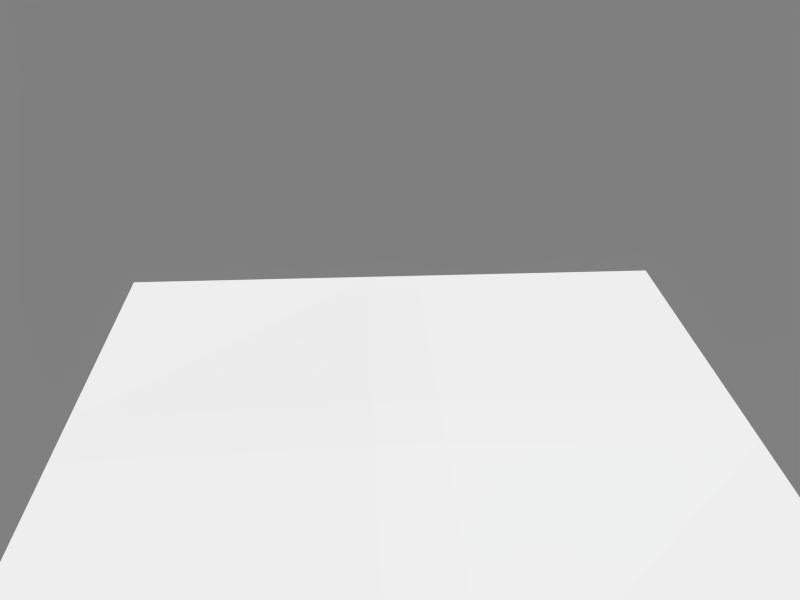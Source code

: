 # Source: building_4x4_4.blend  (saved by Blender 2.75.0; exported with 4.5.12 LTS)
import bpy
from mathutils import Matrix  # noqa: F401  (used for matrix-valued properties, if any)

bpy.ops.wm.read_factory_settings(use_empty=True)
scene = bpy.context.scene
scene.name = 'Scene'

# ---- collections
col_collection_1 = bpy.data.collections.new('Collection 1'); scene.collection.children.link(col_collection_1)
col_collection_4 = bpy.data.collections.new('Collection 4'); scene.collection.children.link(col_collection_4)
col_prop___tree_1 = bpy.data.collections.new('prop - tree 1')  # instanced only; not linked into the scene

# ---- materials (node trees are filled in below, after node groups)
mat_sidewalk_1_b5 = bpy.data.materials.new('sidewalk 1 b5')
mat_grass_2 = bpy.data.materials.new('grass 2')

# ---- material node trees

# ---- world
world_world = bpy.data.worlds.new('World'); scene.world = world_world
world_world.color = (0.214, 0.214, 0.214)
world_world.use_sun_shadow = False
world_world.sun_shadow_jitter_overblur = 0.0
world_world.cycles.sampling_method = 'MANUAL'
world_world.cycles.sample_map_resolution = 256

# ---- cameras
cam_camera = bpy.data.cameras.new('Camera')
cam_camera.clip_end = 100.0
cam_camera.lens = 35.0
cam_camera.sensor_width = 32.0
cam_camera.sensor_height = 18.0
cam_camera.ortho_scale = 7.314
cam_camera.dof.focus_distance = 0.0

# ---- lights
light_sun = bpy.data.lights.new('Sun', 'SUN')
light_sun.transmission_factor = 0.0
light_sun.angle = 0.02
light_sun.energy = 3.0
light_sun.shadow_buffer_clip_start = 0.5
light_sun.shadow_soft_size = 0.01
light_sun.shadow_cascade_max_distance = 1000.0
light_sun.cycles.use_multiple_importance_sampling = False

# ---- meshes
me_building_4x4_3___base = bpy.data.meshes.new('building 4x4 3 - base')
me_building_4x4_3___base.from_pydata([(20.0, 20.0, 0.2), (20.0, 20.0, 4.47e-08), (20.0, 2.0, 0.2), (20.0, 2.0, 4.47e-08), (2.0, 20.0, 0.2), (2.0, 20.0, 4.47e-08), (2.0, 2.0, 0.7), (-20.0, 20.0, 0.2), (-20.0, 20.0, 4.47e-08), (-20.0, 2.0, 0.2), (-20.0, 2.0, 4.47e-08), (-2.0, 20.0, 0.2), (-2.0, 20.0, 4.47e-08), (-2.0, 2.0, 0.7), (20.0, -20.0, 0.2), (20.0, -20.0, 4.47e-08), (20.0, -2.0, 0.2), (20.0, -2.0, 4.47e-08), (2.0, -20.0, 0.2), (2.0, -20.0, 4.47e-08), (2.0, -2.0, 0.7), (-20.0, -20.0, 0.2), (-20.0, -20.0, 4.47e-08), (-20.0, -2.0, 0.2), (-20.0, -2.0, 4.47e-08), (-2.0, -20.0, 0.2), (-2.0, -20.0, 4.47e-08), (-2.0, -2.0, 0.7)], [], [(13, 27, 20, 6), (2, 3, 1, 0), (4, 11, 13, 6), (4, 6, 2, 0), (20, 16, 2, 6), (11, 4, 5, 12), (0, 1, 5, 4), (9, 7, 8, 10), (11, 7, 9, 13), (27, 13, 9, 23), (7, 11, 12, 8), (16, 14, 15, 17), (20, 27, 25, 18), (18, 14, 16, 20), (25, 26, 19, 18), (14, 18, 19, 15), (2, 16, 17, 3), (23, 24, 22, 21), (25, 27, 23, 21), (21, 22, 26, 25), (10, 24, 23, 9)])
me_building_4x4_3___base.polygons.foreach_set('material_index', [0, 0, 0, 1, 0, 0, 0, 0, 1, 0, 0, 0, 0, 1, 0, 0, 0, 0, 1, 0, 0])
_uv = me_building_4x4_3___base.uv_layers.new(name='UVMap')
_uv.uv.foreach_set('vector', [0.5, 0.5, 0.5, -1.5, 2.5, -1.5, 2.5, 0.5, 0.5, 0.6, 0.5, 0.5, 9.5, 0.5, 9.5, 0.6, 0.5, 0.5, -1.5, 0.5, -1.5, -8.5, 0.5, -8.5, 0.5, 0.5, 0.5, -8.5, 9.5, -8.5, 9.5, 0.5, 0.5, 0.5, 9.5, 0.5, 9.5, 2.5, 0.5, 2.5, 0.5, 0.6, 2.5, 0.6, 2.5, 0.5, 0.5, 0.5, 0.5, 0.6, 0.5, 0.5, -8.5, 0.5, -8.5, 0.6, 0.5, 0.6, 9.5, 0.6, 9.5, 0.5, 0.5, 0.5, 0.5, 0.5, -8.5, 0.5, -8.5, -8.5, 0.5, -8.5, 0.5, 0.5, 0.5, 2.5, -8.5, 2.5, -8.5, 0.5, 0.5, 0.6, 9.5, 0.6, 9.5, 0.5, 0.5, 0.5, 0.5, 0.6, -8.5, 0.6, -8.5, 0.5, 0.5, 0.5, 0.5, 0.5, -1.5, 0.5, -1.5, -8.5, 0.5, -8.5, 0.5, 0.5, 9.5, 0.5, 9.5, 9.5, 0.5, 9.5, 0.5, 0.6, 0.5, 0.5, 2.5, 0.5, 2.5, 0.6, 0.5, 0.6, -8.5, 0.6, -8.5, 0.5, 0.5, 0.5, 0.5, 0.6, -1.5, 0.6, -1.5, 0.5, 0.5, 0.5, 0.5, 0.6, 0.5, 0.5, -8.5, 0.5, -8.5, 0.6, 0.5, 0.5, 0.5, 9.5, -8.5, 9.5, -8.5, 0.5, 0.5, 0.6, 0.5, 0.5, 9.5, 0.5, 9.5, 0.6, 0.5, 0.5, -1.5, 0.5, -1.5, 0.6, 0.5, 0.6])
me_building_4x4_3___base.materials.append(mat_sidewalk_1_b5)
me_building_4x4_3___base.materials.append(mat_grass_2)
me_building_4x4_3___base.use_remesh_preserve_volume = False
me_building_4x4_3___base.use_remesh_preserve_attributes = False
me_building_4x4_3___base.use_mirror_vertex_groups = False
me_building_4x4_3___base.update()

# ---- objects
ob_prop___tree_1_007 = bpy.data.objects.new('prop - tree 1.007', None)
ob_prop___tree_1_006 = bpy.data.objects.new('prop - tree 1.006', None)
ob_prop___tree_1_005 = bpy.data.objects.new('prop - tree 1.005', None)
ob_prop___tree_1_004 = bpy.data.objects.new('prop - tree 1.004', None)
ob_prop___tree_1_003 = bpy.data.objects.new('prop - tree 1.003', None)
ob_prop___tree_1_002 = bpy.data.objects.new('prop - tree 1.002', None)
ob_prop___tree_1_001 = bpy.data.objects.new('prop - tree 1.001', None)
ob_prop___tree_1 = bpy.data.objects.new('prop - tree 1', None)
ob_building_4x4_4___base = bpy.data.objects.new('building 4x4 4 - base', me_building_4x4_3___base)
ob_camera = bpy.data.objects.new('Camera', cam_camera)
ob_sun = bpy.data.objects.new('Sun', light_sun)

# ---- transforms, parenting, visibility, modifiers, constraints
ob_prop___tree_1_007.location = (-16.0, 6.0, 0.0)
ob_prop___tree_1_007.rotation_euler = (0.0, 0.0, -1.115)
ob_prop___tree_1_007.empty_image_offset = (0.0, 0.0)
ob_prop___tree_1_007.show_instancer_for_render = False
ob_prop___tree_1_007.instance_type = 'COLLECTION'
ob_prop___tree_1_007.lineart.crease_threshold = 0.0
ob_prop___tree_1_006.location = (-16.0, -6.0, 0.0)
ob_prop___tree_1_006.rotation_euler = (0.0, -0.0, 0.3603)
ob_prop___tree_1_006.empty_image_offset = (0.0, 0.0)
ob_prop___tree_1_006.show_instancer_for_render = False
ob_prop___tree_1_006.instance_type = 'COLLECTION'
ob_prop___tree_1_006.lineart.crease_threshold = 0.0
ob_prop___tree_1_005.location = (16.0, -6.0, 0.0)
ob_prop___tree_1_005.rotation_euler = (0.0, -0.0, 2.486)
ob_prop___tree_1_005.empty_image_offset = (0.0, 0.0)
ob_prop___tree_1_005.show_instancer_for_render = False
ob_prop___tree_1_005.instance_type = 'COLLECTION'
ob_prop___tree_1_005.lineart.crease_threshold = 0.0
ob_prop___tree_1_004.location = (16.0, 6.0, 0.0)
ob_prop___tree_1_004.rotation_euler = (0.0, -0.0, -2.243)
ob_prop___tree_1_004.empty_image_offset = (0.0, 0.0)
ob_prop___tree_1_004.show_instancer_for_render = False
ob_prop___tree_1_004.instance_type = 'COLLECTION'
ob_prop___tree_1_004.lineart.crease_threshold = 0.0
ob_prop___tree_1_003.location = (-6.0, -16.0, 0.0)
ob_prop___tree_1_003.rotation_euler = (0.0, 0.0, -4.037)
ob_prop___tree_1_003.empty_image_offset = (0.0, 0.0)
ob_prop___tree_1_003.show_instancer_for_render = False
ob_prop___tree_1_003.instance_type = 'COLLECTION'
ob_prop___tree_1_003.lineart.crease_threshold = 0.0
ob_prop___tree_1_002.location = (-6.0, 16.0, 0.0)
ob_prop___tree_1_002.rotation_euler = (0.0, -0.0, -2.186)
ob_prop___tree_1_002.empty_image_offset = (0.0, 0.0)
ob_prop___tree_1_002.show_instancer_for_render = False
ob_prop___tree_1_002.instance_type = 'COLLECTION'
ob_prop___tree_1_002.lineart.crease_threshold = 0.0
ob_prop___tree_1_001.location = (6.0, 16.0, 0.0)
ob_prop___tree_1_001.rotation_euler = (0.0, -0.0, -0.7278)
ob_prop___tree_1_001.empty_image_offset = (0.0, 0.0)
ob_prop___tree_1_001.show_instancer_for_render = False
ob_prop___tree_1_001.instance_type = 'COLLECTION'
ob_prop___tree_1_001.lineart.crease_threshold = 0.0
ob_prop___tree_1.location = (6.0, -16.0, 0.0)
ob_prop___tree_1.empty_image_offset = (0.0, 0.0)
ob_prop___tree_1.show_instancer_for_render = False
ob_prop___tree_1.instance_type = 'COLLECTION'
ob_prop___tree_1.lineart.crease_threshold = 0.0
ob_building_4x4_4___base.location = (0.0, 0.0, 0.0)
ob_building_4x4_4___base.lock_rotations_4d = False
ob_building_4x4_4___base.empty_display_type = 'ARROWS'
ob_building_4x4_4___base.lineart.crease_threshold = 0.0
ob_camera.location = (41.12, -2.637, 30.72)
ob_camera.rotation_euler = (1.081, -4.199e-07, 1.519)
ob_camera.scale = (1.0, 1.0, 1.0)
ob_camera.lock_rotations_4d = False
ob_camera.empty_display_type = 'ARROWS'
ob_camera.color = (0.0, 0.0, 0.0, 0.0)
ob_camera.display_type = 'WIRE'
ob_camera.lineart.crease_threshold = 0.0
ob_sun.location = (38.36, 30.56, 68.33)
ob_sun.rotation_euler = (-0.401, 0.2322, -0.1393)
ob_sun.lineart.crease_threshold = 0.0
ob_prop___tree_1_007.instance_collection = col_prop___tree_1
ob_prop___tree_1_006.instance_collection = col_prop___tree_1
ob_prop___tree_1_005.instance_collection = col_prop___tree_1
ob_prop___tree_1_004.instance_collection = col_prop___tree_1
ob_prop___tree_1_003.instance_collection = col_prop___tree_1
ob_prop___tree_1_002.instance_collection = col_prop___tree_1
ob_prop___tree_1_001.instance_collection = col_prop___tree_1
ob_prop___tree_1.instance_collection = col_prop___tree_1

# ---- collection membership
col_collection_1.objects.link(ob_prop___tree_1_007)
col_collection_1.objects.link(ob_prop___tree_1_006)
col_collection_1.objects.link(ob_prop___tree_1_005)
col_collection_1.objects.link(ob_prop___tree_1_004)
col_collection_1.objects.link(ob_prop___tree_1_003)
col_collection_1.objects.link(ob_prop___tree_1_002)
col_collection_1.objects.link(ob_prop___tree_1_001)
col_collection_1.objects.link(ob_prop___tree_1)
col_collection_1.objects.link(ob_building_4x4_4___base)
col_collection_1.objects.link(ob_camera)
col_collection_4.objects.link(ob_prop___tree_1_007)
col_collection_4.objects.link(ob_prop___tree_1_006)
col_collection_4.objects.link(ob_prop___tree_1_005)
col_collection_4.objects.link(ob_prop___tree_1_004)
col_collection_4.objects.link(ob_prop___tree_1_003)
col_collection_4.objects.link(ob_prop___tree_1_002)
col_collection_4.objects.link(ob_prop___tree_1_001)
col_collection_4.objects.link(ob_prop___tree_1)
col_collection_4.objects.link(ob_sun)

# ---- scene / render settings (as saved in the file)
scene.camera = ob_camera
scene.frame_start = 1; scene.frame_end = 250; scene.frame_set(1)
scene.render.engine = 'CYCLES'
scene.render.image_settings.color_mode = 'RGB'
scene.render.image_settings.compression = 90
scene.render.resolution_x = 800
scene.render.resolution_y = 600
scene.render.dither_intensity = 0.0
scene.render.bake_margin = 2
scene.cycles.use_denoising = False
scene.cycles.samples = 10
scene.cycles.sampling_pattern = 'TABULATED_SOBOL'
scene.cycles.light_sampling_threshold = 0.0
scene.cycles.use_adaptive_sampling = False
scene.cycles.use_light_tree = False
scene.cycles.blur_glossy = 0.0
scene.cycles.volume_bounces = 1
scene.cycles.pixel_filter_type = 'GAUSSIAN'
scene.cycles.sample_clamp_indirect = 0.0
scene.view_settings.view_transform = 'Standard'
bpy.context.view_layer.update()
